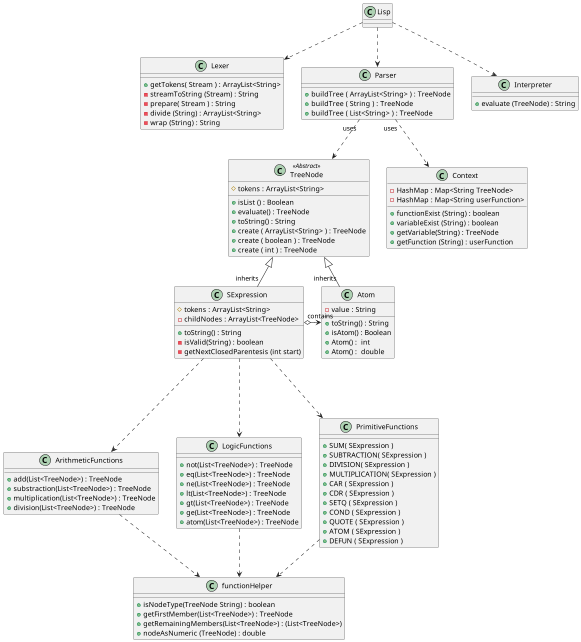

The diagram above was rendered by PlantUML. Its source (embedded in the PNG):
@startuml
'https://plantuml.com/class-diagram

class Lisp
class Lexer
class Parser
class Interpreter
class ArithmeticFunctions
class functionHelper
class LogicFunctions
class Context
Lisp ..> Lexer
Lisp ..> Parser
Lisp ..> Interpreter

abstract class TreeNode
class Atom
class SExpression

class PrimitiveFunctions

class Lexer {
    + getTokens( Stream ) : ArrayList<String>
    - streamToString (Stream) : String
    - prepare( Stream ) : String
    - divide (String) : ArrayList<String>
    - wrap (String) : String

}

class Parser {
    + buildTree ( ArrayList<String> ) : TreeNode
    + buildTree ( String ) : TreeNode
    + buildTree ( List<String> ) : TreeNode


}

class Interpreter {
    + evaluate (TreeNode) : String
}

class TreeNode <<Abstract>>{
    # tokens : ArrayList<String>
    + isList () : Boolean
    + evaluate() : TreeNode
    + toString() : String
    + create ( ArrayList<String> ) : TreeNode
    + create ( boolean ) : TreeNode
    + create ( int ) : TreeNode

}

class Atom {
    - value : String
    + toString() : String
    + isAtom() : Boolean
    + Atom() :  int
    + Atom() :  double




}

class SExpression {
    'Talvez los tokens no sen necesarios'
    # tokens : ArrayList<String>
    - childNodes : ArrayList<TreeNode>
    + toString() : String
    - isValid(String) : boolean
    - getNextClosedParentesis (int start)
}

class PrimitiveFunctions{
   + SUM( SExpression )
   + SUBTRACTION( SExpression )
   + DIVISION( SExpression )
   + MULTIPLICATION( SExpression )
   + CAR ( SExpression )
   + CDR ( SExpression )
   + SETQ ( SExpression )
   + COND ( SExpression )
   + QUOTE ( SExpression )
   + ATOM ( SExpression )
   + DEFUN ( SExpression )

}
class ArithmeticFunctions{
    + add(List<TreeNode>) : TreeNode
    + substraction(List<TreeNode>) : TreeNode
    + multiplication(List<TreeNode>) : TreeNode
    + division(List<TreeNode>) : TreeNode

}
class functionHelper{
    + isNodeType(TreeNode String) : boolean
    + getFirstMember(List<TreeNode>) : TreeNode
    + getRemainingMembers(List<TreeNode>) : (List<TreeNode>)
    + nodeAsNumeric (TreeNode) : double

}
class LogicFunctions {
    + not(List<TreeNode>) : TreeNode
    + eq(List<TreeNode>) : TreeNode
    + ne(List<TreeNode>) : TreeNode
    + lt(List<TreeNode>) : TreeNode
    + gt(List<TreeNode>) : TreeNode
    + ge(List<TreeNode>) : TreeNode
    + atom(List<TreeNode>) : TreeNode

}
class Context{
    -HashMap : Map<String TreeNode>
    -HashMap : Map<String userFunction>
    +functionExist (String) : boolean
    + variableExist (String) : boolean
    +getVariable(String) : TreeNode
    +getFunction (String) : userFunction

}

Parser "uses" ..> TreeNode
TreeNode <|-- "inherits" SExpression
TreeNode <|- "inherits" Atom
SExpression "contains" o-> Atom
SExpression ...> ArithmeticFunctions
SExpression ...> LogicFunctions
SExpression ...> PrimitiveFunctions
PrimitiveFunctions ..> functionHelper
LogicFunctions ..> functionHelper
ArithmeticFunctions ..> functionHelper
Parser "uses" ..> Context

@enduml